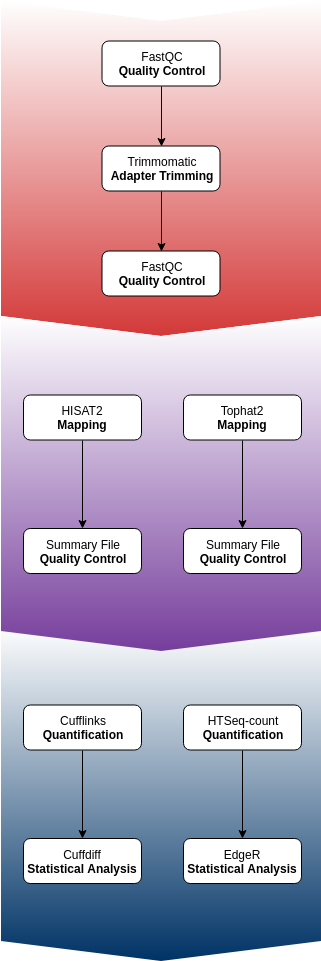

The diagram above was exported from draw.io. Its source (the exported page's mxGraphModel, read from the mxfile embedded in the PNG):
<mxGraphModel dx="773" dy="464" grid="1" gridSize="10" guides="1" tooltips="1" connect="1" arrows="1" fold="1" page="1" pageScale="1" pageWidth="1400" pageHeight="850" math="0" shadow="0">
  <root>
    <mxCell id="0" />
    <mxCell id="1" parent="0" />
    <mxCell id="l8myKzkOmDXPjr03BS7_-1" value="" style="shape=step;perimeter=stepPerimeter;whiteSpace=wrap;html=1;fixedSize=1;rotation=90;fillColor=#D43939;strokeColor=none;gradientColor=#ffffff;gradientDirection=west;" vertex="1" parent="1">
      <mxGeometry x="190" y="45" width="335" height="320" as="geometry" />
    </mxCell>
    <mxCell id="l8myKzkOmDXPjr03BS7_-2" value="" style="shape=step;perimeter=stepPerimeter;whiteSpace=wrap;html=1;fixedSize=1;rotation=90;fillColor=#003366;strokeColor=none;gradientColor=#ffffff;gradientDirection=west;" vertex="1" parent="1">
      <mxGeometry x="190" y="670" width="335" height="320" as="geometry" />
    </mxCell>
    <mxCell id="l8myKzkOmDXPjr03BS7_-3" value="" style="shape=step;perimeter=stepPerimeter;whiteSpace=wrap;html=1;fixedSize=1;rotation=90;fillColor=#763E9C;strokeColor=none;gradientColor=#ffffff;gradientDirection=west;" vertex="1" parent="1">
      <mxGeometry x="190" y="360" width="335" height="320" as="geometry" />
    </mxCell>
    <mxCell id="l8myKzkOmDXPjr03BS7_-4" value="FastQC&lt;br&gt;&lt;b&gt;Quality Control&lt;/b&gt;&lt;br&gt;" style="rounded=1;whiteSpace=wrap;html=1;" vertex="1" parent="1">
      <mxGeometry x="298.5" y="77.5" width="118" height="45" as="geometry" />
    </mxCell>
    <mxCell id="l8myKzkOmDXPjr03BS7_-9" style="edgeStyle=orthogonalEdgeStyle;rounded=0;orthogonalLoop=1;jettySize=auto;html=1;exitX=0.5;exitY=1;exitDx=0;exitDy=0;entryX=0.5;entryY=0;entryDx=0;entryDy=0;" edge="1" parent="1" source="l8myKzkOmDXPjr03BS7_-5" target="l8myKzkOmDXPjr03BS7_-6">
      <mxGeometry relative="1" as="geometry" />
    </mxCell>
    <mxCell id="l8myKzkOmDXPjr03BS7_-5" value="Trimmomatic&lt;br&gt;&lt;b&gt;Adapter Trimming&lt;/b&gt;&lt;br&gt;" style="rounded=1;whiteSpace=wrap;html=1;" vertex="1" parent="1">
      <mxGeometry x="298.5" y="182.5" width="118" height="45" as="geometry" />
    </mxCell>
    <mxCell id="l8myKzkOmDXPjr03BS7_-6" value="FastQC&lt;br&gt;&lt;b&gt;Quality Control&lt;/b&gt;&lt;br&gt;" style="rounded=1;whiteSpace=wrap;html=1;" vertex="1" parent="1">
      <mxGeometry x="298.5" y="287.5" width="118" height="45" as="geometry" />
    </mxCell>
    <mxCell id="l8myKzkOmDXPjr03BS7_-8" value="" style="endArrow=classic;html=1;exitX=0.5;exitY=1;exitDx=0;exitDy=0;entryX=0.5;entryY=0;entryDx=0;entryDy=0;" edge="1" parent="1" source="l8myKzkOmDXPjr03BS7_-4" target="l8myKzkOmDXPjr03BS7_-5">
      <mxGeometry width="50" height="50" relative="1" as="geometry">
        <mxPoint x="360" y="180" as="sourcePoint" />
        <mxPoint x="410" y="130" as="targetPoint" />
      </mxGeometry>
    </mxCell>
    <mxCell id="l8myKzkOmDXPjr03BS7_-11" value="HISAT2&lt;br&gt;&lt;b&gt;Mapping&lt;/b&gt;&lt;br&gt;" style="rounded=1;whiteSpace=wrap;html=1;" vertex="1" parent="1">
      <mxGeometry x="220" y="431.5" width="118" height="45" as="geometry" />
    </mxCell>
    <mxCell id="l8myKzkOmDXPjr03BS7_-12" value="Summary File&lt;br&gt;&lt;b&gt;Quality Control&lt;/b&gt;&lt;br&gt;" style="rounded=1;whiteSpace=wrap;html=1;" vertex="1" parent="1">
      <mxGeometry x="220" y="565" width="118" height="45" as="geometry" />
    </mxCell>
    <mxCell id="l8myKzkOmDXPjr03BS7_-13" value="" style="endArrow=classic;html=1;exitX=0.5;exitY=1;exitDx=0;exitDy=0;entryX=0.5;entryY=0;entryDx=0;entryDy=0;" edge="1" parent="1" source="l8myKzkOmDXPjr03BS7_-11" target="l8myKzkOmDXPjr03BS7_-12">
      <mxGeometry width="50" height="50" relative="1" as="geometry">
        <mxPoint x="281.5" y="534" as="sourcePoint" />
        <mxPoint x="331.5" y="484" as="targetPoint" />
      </mxGeometry>
    </mxCell>
    <mxCell id="l8myKzkOmDXPjr03BS7_-14" value="Tophat2&lt;br&gt;&lt;b&gt;Mapping&lt;/b&gt;&lt;br&gt;" style="rounded=1;whiteSpace=wrap;html=1;" vertex="1" parent="1">
      <mxGeometry x="380" y="431.5" width="118" height="45" as="geometry" />
    </mxCell>
    <mxCell id="l8myKzkOmDXPjr03BS7_-15" value="Summary File&lt;br&gt;&lt;b&gt;Quality Control&lt;/b&gt;&lt;br&gt;" style="rounded=1;whiteSpace=wrap;html=1;" vertex="1" parent="1">
      <mxGeometry x="380" y="565" width="118" height="45" as="geometry" />
    </mxCell>
    <mxCell id="l8myKzkOmDXPjr03BS7_-16" value="" style="endArrow=classic;html=1;exitX=0.5;exitY=1;exitDx=0;exitDy=0;entryX=0.5;entryY=0;entryDx=0;entryDy=0;" edge="1" parent="1" source="l8myKzkOmDXPjr03BS7_-14" target="l8myKzkOmDXPjr03BS7_-15">
      <mxGeometry width="50" height="50" relative="1" as="geometry">
        <mxPoint x="441.5" y="532.5" as="sourcePoint" />
        <mxPoint x="491.5" y="482.5" as="targetPoint" />
      </mxGeometry>
    </mxCell>
    <mxCell id="l8myKzkOmDXPjr03BS7_-17" value="Cufflinks&lt;br&gt;&lt;b&gt;Quantification&lt;/b&gt;&lt;br&gt;" style="rounded=1;whiteSpace=wrap;html=1;" vertex="1" parent="1">
      <mxGeometry x="220" y="741.5" width="118" height="45" as="geometry" />
    </mxCell>
    <mxCell id="l8myKzkOmDXPjr03BS7_-18" value="Cuffdiff&lt;br&gt;&lt;b&gt;Statistical Analysis&lt;/b&gt;&lt;br&gt;" style="rounded=1;whiteSpace=wrap;html=1;" vertex="1" parent="1">
      <mxGeometry x="220" y="875" width="118" height="45" as="geometry" />
    </mxCell>
    <mxCell id="l8myKzkOmDXPjr03BS7_-19" value="" style="endArrow=classic;html=1;exitX=0.5;exitY=1;exitDx=0;exitDy=0;entryX=0.5;entryY=0;entryDx=0;entryDy=0;" edge="1" parent="1" source="l8myKzkOmDXPjr03BS7_-17" target="l8myKzkOmDXPjr03BS7_-18">
      <mxGeometry width="50" height="50" relative="1" as="geometry">
        <mxPoint x="281.5" y="844" as="sourcePoint" />
        <mxPoint x="331.5" y="794" as="targetPoint" />
      </mxGeometry>
    </mxCell>
    <mxCell id="l8myKzkOmDXPjr03BS7_-20" value="HTSeq-count&lt;br&gt;&lt;b&gt;Quantification&lt;/b&gt;&lt;br&gt;" style="rounded=1;whiteSpace=wrap;html=1;" vertex="1" parent="1">
      <mxGeometry x="380" y="741.5" width="118" height="45" as="geometry" />
    </mxCell>
    <mxCell id="l8myKzkOmDXPjr03BS7_-21" value="EdgeR&lt;br&gt;&lt;b&gt;Statistical Analysis&lt;/b&gt;&lt;br&gt;" style="rounded=1;whiteSpace=wrap;html=1;" vertex="1" parent="1">
      <mxGeometry x="380" y="875" width="118" height="45" as="geometry" />
    </mxCell>
    <mxCell id="l8myKzkOmDXPjr03BS7_-22" value="" style="endArrow=classic;html=1;exitX=0.5;exitY=1;exitDx=0;exitDy=0;entryX=0.5;entryY=0;entryDx=0;entryDy=0;" edge="1" parent="1" source="l8myKzkOmDXPjr03BS7_-20" target="l8myKzkOmDXPjr03BS7_-21">
      <mxGeometry width="50" height="50" relative="1" as="geometry">
        <mxPoint x="441.5" y="842.5" as="sourcePoint" />
        <mxPoint x="491.5" y="792.5" as="targetPoint" />
      </mxGeometry>
    </mxCell>
  </root>
</mxGraphModel>